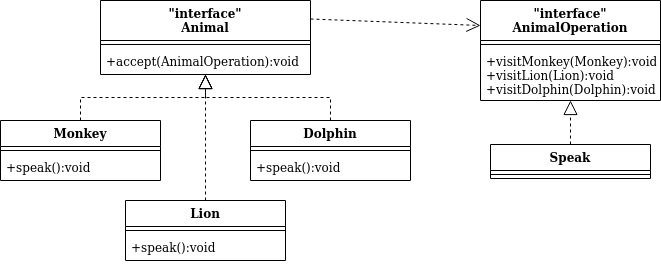

The diagram above was exported from draw.io. Its source (the exported page's mxGraphModel, read from the mxfile embedded in the PNG):
<mxGraphModel dx="782" dy="422" grid="1" gridSize="10" guides="1" tooltips="1" connect="1" arrows="1" fold="1" page="1" pageScale="1" pageWidth="1169" pageHeight="827" math="0" shadow="0">
  <root>
    <mxCell id="0" />
    <mxCell id="1" parent="0" />
    <mxCell id="NVZZgNro-sMdyyfxseIe-1" value="&quot;interface&quot;&#10;Animal&#10;" style="swimlane;fontStyle=1;align=center;verticalAlign=top;childLayout=stackLayout;horizontal=1;startSize=40;horizontalStack=0;resizeParent=1;resizeParentMax=0;resizeLast=0;collapsible=1;marginBottom=0;" vertex="1" parent="1">
      <mxGeometry x="160" y="80" width="210" height="74" as="geometry" />
    </mxCell>
    <mxCell id="NVZZgNro-sMdyyfxseIe-3" value="" style="line;strokeWidth=1;fillColor=none;align=left;verticalAlign=middle;spacingTop=-1;spacingLeft=3;spacingRight=3;rotatable=0;labelPosition=right;points=[];portConstraint=eastwest;" vertex="1" parent="NVZZgNro-sMdyyfxseIe-1">
      <mxGeometry y="40" width="210" height="8" as="geometry" />
    </mxCell>
    <mxCell id="NVZZgNro-sMdyyfxseIe-4" value="+accept(AnimalOperation):void" style="text;strokeColor=none;fillColor=none;align=left;verticalAlign=top;spacingLeft=4;spacingRight=4;overflow=hidden;rotatable=0;points=[[0,0.5],[1,0.5]];portConstraint=eastwest;" vertex="1" parent="NVZZgNro-sMdyyfxseIe-1">
      <mxGeometry y="48" width="210" height="26" as="geometry" />
    </mxCell>
    <mxCell id="NVZZgNro-sMdyyfxseIe-5" value="Monkey" style="swimlane;fontStyle=1;align=center;verticalAlign=top;childLayout=stackLayout;horizontal=1;startSize=26;horizontalStack=0;resizeParent=1;resizeParentMax=0;resizeLast=0;collapsible=1;marginBottom=0;" vertex="1" parent="1">
      <mxGeometry x="60" y="200" width="160" height="60" as="geometry" />
    </mxCell>
    <mxCell id="NVZZgNro-sMdyyfxseIe-7" value="" style="line;strokeWidth=1;fillColor=none;align=left;verticalAlign=middle;spacingTop=-1;spacingLeft=3;spacingRight=3;rotatable=0;labelPosition=right;points=[];portConstraint=eastwest;" vertex="1" parent="NVZZgNro-sMdyyfxseIe-5">
      <mxGeometry y="26" width="160" height="8" as="geometry" />
    </mxCell>
    <mxCell id="NVZZgNro-sMdyyfxseIe-8" value="+speak():void" style="text;strokeColor=none;fillColor=none;align=left;verticalAlign=top;spacingLeft=4;spacingRight=4;overflow=hidden;rotatable=0;points=[[0,0.5],[1,0.5]];portConstraint=eastwest;" vertex="1" parent="NVZZgNro-sMdyyfxseIe-5">
      <mxGeometry y="34" width="160" height="26" as="geometry" />
    </mxCell>
    <mxCell id="NVZZgNro-sMdyyfxseIe-9" value="Lion" style="swimlane;fontStyle=1;align=center;verticalAlign=top;childLayout=stackLayout;horizontal=1;startSize=26;horizontalStack=0;resizeParent=1;resizeParentMax=0;resizeLast=0;collapsible=1;marginBottom=0;" vertex="1" parent="1">
      <mxGeometry x="185" y="280" width="160" height="60" as="geometry" />
    </mxCell>
    <mxCell id="NVZZgNro-sMdyyfxseIe-11" value="" style="line;strokeWidth=1;fillColor=none;align=left;verticalAlign=middle;spacingTop=-1;spacingLeft=3;spacingRight=3;rotatable=0;labelPosition=right;points=[];portConstraint=eastwest;" vertex="1" parent="NVZZgNro-sMdyyfxseIe-9">
      <mxGeometry y="26" width="160" height="8" as="geometry" />
    </mxCell>
    <mxCell id="NVZZgNro-sMdyyfxseIe-12" value="+speak():void" style="text;strokeColor=none;fillColor=none;align=left;verticalAlign=top;spacingLeft=4;spacingRight=4;overflow=hidden;rotatable=0;points=[[0,0.5],[1,0.5]];portConstraint=eastwest;" vertex="1" parent="NVZZgNro-sMdyyfxseIe-9">
      <mxGeometry y="34" width="160" height="26" as="geometry" />
    </mxCell>
    <mxCell id="NVZZgNro-sMdyyfxseIe-13" value="Dolphin" style="swimlane;fontStyle=1;align=center;verticalAlign=top;childLayout=stackLayout;horizontal=1;startSize=26;horizontalStack=0;resizeParent=1;resizeParentMax=0;resizeLast=0;collapsible=1;marginBottom=0;" vertex="1" parent="1">
      <mxGeometry x="310" y="200" width="160" height="60" as="geometry" />
    </mxCell>
    <mxCell id="NVZZgNro-sMdyyfxseIe-15" value="" style="line;strokeWidth=1;fillColor=none;align=left;verticalAlign=middle;spacingTop=-1;spacingLeft=3;spacingRight=3;rotatable=0;labelPosition=right;points=[];portConstraint=eastwest;" vertex="1" parent="NVZZgNro-sMdyyfxseIe-13">
      <mxGeometry y="26" width="160" height="8" as="geometry" />
    </mxCell>
    <mxCell id="NVZZgNro-sMdyyfxseIe-16" value="+speak():void" style="text;strokeColor=none;fillColor=none;align=left;verticalAlign=top;spacingLeft=4;spacingRight=4;overflow=hidden;rotatable=0;points=[[0,0.5],[1,0.5]];portConstraint=eastwest;" vertex="1" parent="NVZZgNro-sMdyyfxseIe-13">
      <mxGeometry y="34" width="160" height="26" as="geometry" />
    </mxCell>
    <mxCell id="NVZZgNro-sMdyyfxseIe-17" value="" style="endArrow=block;dashed=1;endFill=0;endSize=12;html=1;exitX=0.5;exitY=0;exitDx=0;exitDy=0;edgeStyle=orthogonalEdgeStyle;rounded=0;" edge="1" parent="1" source="NVZZgNro-sMdyyfxseIe-5">
      <mxGeometry width="160" relative="1" as="geometry">
        <mxPoint x="210" y="370" as="sourcePoint" />
        <mxPoint x="265" y="154" as="targetPoint" />
      </mxGeometry>
    </mxCell>
    <mxCell id="NVZZgNro-sMdyyfxseIe-18" value="" style="endArrow=block;dashed=1;endFill=0;endSize=12;html=1;exitX=0.5;exitY=0;exitDx=0;exitDy=0;edgeStyle=orthogonalEdgeStyle;rounded=0;" edge="1" parent="1" source="NVZZgNro-sMdyyfxseIe-9" target="NVZZgNro-sMdyyfxseIe-1">
      <mxGeometry width="160" relative="1" as="geometry">
        <mxPoint x="330" y="380" as="sourcePoint" />
        <mxPoint x="490" y="380" as="targetPoint" />
      </mxGeometry>
    </mxCell>
    <mxCell id="NVZZgNro-sMdyyfxseIe-19" value="" style="endArrow=block;dashed=1;endFill=0;endSize=12;html=1;exitX=0.5;exitY=0;exitDx=0;exitDy=0;edgeStyle=orthogonalEdgeStyle;rounded=0;" edge="1" parent="1" source="NVZZgNro-sMdyyfxseIe-13">
      <mxGeometry width="160" relative="1" as="geometry">
        <mxPoint x="510" y="300" as="sourcePoint" />
        <mxPoint x="265" y="154" as="targetPoint" />
      </mxGeometry>
    </mxCell>
    <mxCell id="NVZZgNro-sMdyyfxseIe-20" value="&quot;interface&quot;&#10;AnimalOperation&#10;" style="swimlane;fontStyle=1;align=center;verticalAlign=top;childLayout=stackLayout;horizontal=1;startSize=40;horizontalStack=0;resizeParent=1;resizeParentMax=0;resizeLast=0;collapsible=1;marginBottom=0;" vertex="1" parent="1">
      <mxGeometry x="540" y="80" width="180" height="100" as="geometry" />
    </mxCell>
    <mxCell id="NVZZgNro-sMdyyfxseIe-22" value="" style="line;strokeWidth=1;fillColor=none;align=left;verticalAlign=middle;spacingTop=-1;spacingLeft=3;spacingRight=3;rotatable=0;labelPosition=right;points=[];portConstraint=eastwest;" vertex="1" parent="NVZZgNro-sMdyyfxseIe-20">
      <mxGeometry y="40" width="180" height="8" as="geometry" />
    </mxCell>
    <mxCell id="NVZZgNro-sMdyyfxseIe-23" value="+visitMonkey(Monkey):void&#10;+visitLion(Lion):void&#10;+visitDolphin(Dolphin):void" style="text;strokeColor=none;fillColor=none;align=left;verticalAlign=top;spacingLeft=4;spacingRight=4;overflow=hidden;rotatable=0;points=[[0,0.5],[1,0.5]];portConstraint=eastwest;" vertex="1" parent="NVZZgNro-sMdyyfxseIe-20">
      <mxGeometry y="48" width="180" height="52" as="geometry" />
    </mxCell>
    <mxCell id="NVZZgNro-sMdyyfxseIe-24" value="Speak" style="swimlane;fontStyle=1;align=center;verticalAlign=top;childLayout=stackLayout;horizontal=1;startSize=26;horizontalStack=0;resizeParent=1;resizeParentMax=0;resizeLast=0;collapsible=1;marginBottom=0;" vertex="1" parent="1">
      <mxGeometry x="550" y="224" width="160" height="34" as="geometry" />
    </mxCell>
    <mxCell id="NVZZgNro-sMdyyfxseIe-26" value="" style="line;strokeWidth=1;fillColor=none;align=left;verticalAlign=middle;spacingTop=-1;spacingLeft=3;spacingRight=3;rotatable=0;labelPosition=right;points=[];portConstraint=eastwest;" vertex="1" parent="NVZZgNro-sMdyyfxseIe-24">
      <mxGeometry y="26" width="160" height="8" as="geometry" />
    </mxCell>
    <mxCell id="NVZZgNro-sMdyyfxseIe-29" value="" style="endArrow=block;dashed=1;endFill=0;endSize=12;html=1;exitX=0.5;exitY=0;exitDx=0;exitDy=0;" edge="1" parent="1" source="NVZZgNro-sMdyyfxseIe-24" target="NVZZgNro-sMdyyfxseIe-23">
      <mxGeometry width="160" relative="1" as="geometry">
        <mxPoint x="470" y="310" as="sourcePoint" />
        <mxPoint x="630" y="310" as="targetPoint" />
      </mxGeometry>
    </mxCell>
    <mxCell id="NVZZgNro-sMdyyfxseIe-31" value="" style="endArrow=open;dashed=1;endFill=0;endSize=12;html=1;exitX=1;exitY=0.25;exitDx=0;exitDy=0;entryX=0;entryY=0.25;entryDx=0;entryDy=0;" edge="1" parent="1" source="NVZZgNro-sMdyyfxseIe-1" target="NVZZgNro-sMdyyfxseIe-20">
      <mxGeometry width="160" relative="1" as="geometry">
        <mxPoint x="400" y="120" as="sourcePoint" />
        <mxPoint x="500" y="70" as="targetPoint" />
      </mxGeometry>
    </mxCell>
  </root>
</mxGraphModel>